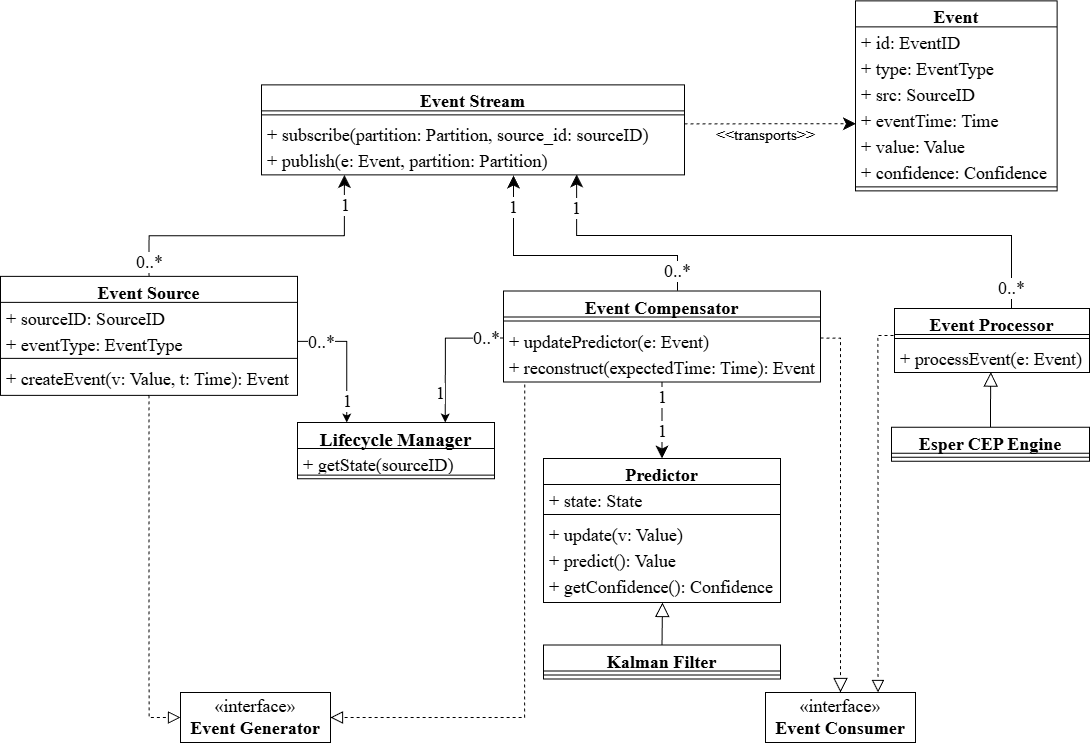

The diagram above was exported from draw.io. Its source (the exported page's mxGraphModel, read from the mxfile embedded in the PNG):
<mxGraphModel dx="1101" dy="784" grid="1" gridSize="9" guides="1" tooltips="1" connect="1" arrows="1" fold="1" page="1" pageScale="1" pageWidth="1100" pageHeight="850" math="0" shadow="0">
  <root>
    <mxCell id="0" />
    <mxCell id="1" parent="0" />
    <mxCell id="2" parent="1" style="swimlane;fontStyle=1;align=center;verticalAlign=top;childLayout=stackLayout;horizontal=1;startSize=26;horizontalStack=0;resizeParent=1;resizeParentMax=0;resizeLast=0;collapsible=1;marginBottom=0;whiteSpace=wrap;html=1;fontFamily=Times New Roman;fontSize=18;" value="Event Stream" vertex="1">
      <mxGeometry height="90" width="423" x="261" y="157.33" as="geometry">
        <mxRectangle height="30" width="100" x="140" y="90" as="alternateBounds" />
      </mxGeometry>
    </mxCell>
    <mxCell id="3" parent="2" style="line;strokeWidth=1;fillColor=none;align=left;verticalAlign=middle;spacingTop=-1;spacingLeft=3;spacingRight=3;rotatable=0;labelPosition=right;points=[];portConstraint=eastwest;strokeColor=inherit;fontFamily=Times New Roman;fontSize=18;" value="" vertex="1">
      <mxGeometry height="8" width="423" y="26" as="geometry" />
    </mxCell>
    <mxCell id="4" parent="2" style="text;strokeColor=none;fillColor=none;align=left;verticalAlign=top;spacingLeft=4;spacingRight=4;overflow=hidden;rotatable=0;points=[[0,0.5],[1,0.5]];portConstraint=eastwest;whiteSpace=wrap;html=1;fontFamily=Times New Roman;" value="&lt;font style=&quot;font-size: 18px;&quot;&gt;+ subscribe(partition: Partition, source_id: sourceID)&lt;/font&gt;" vertex="1">
      <mxGeometry height="26" width="423" y="34" as="geometry" />
    </mxCell>
    <mxCell id="5" parent="2" style="text;strokeColor=none;fillColor=none;align=left;verticalAlign=top;spacingLeft=4;spacingRight=4;overflow=hidden;rotatable=0;points=[[0,0.5],[1,0.5]];portConstraint=eastwest;whiteSpace=wrap;html=1;fontFamily=Times New Roman;fontSize=18;" value="+ publish(e: Event, partition: Partition)" vertex="1">
      <mxGeometry height="30" width="423" y="60" as="geometry" />
    </mxCell>
    <mxCell id="6" parent="1" style="swimlane;fontStyle=1;align=center;verticalAlign=top;childLayout=stackLayout;horizontal=1;startSize=26;horizontalStack=0;resizeParent=1;resizeParentMax=0;resizeLast=0;collapsible=1;marginBottom=0;whiteSpace=wrap;html=1;fontFamily=Times New Roman;fontSize=18;" value="Event" vertex="1">
      <mxGeometry height="190" width="201.65" x="855" y="73.33" as="geometry">
        <mxRectangle height="30" width="100" x="140" y="90" as="alternateBounds" />
      </mxGeometry>
    </mxCell>
    <mxCell id="7" parent="6" style="text;strokeColor=none;fillColor=none;align=left;verticalAlign=top;spacingLeft=4;spacingRight=4;overflow=hidden;rotatable=0;points=[[0,0.5],[1,0.5]];portConstraint=eastwest;whiteSpace=wrap;html=1;fontFamily=Times New Roman;fontSize=18;" value="&lt;span&gt;+ id: EventID&lt;/span&gt;" vertex="1">
      <mxGeometry height="26" width="201.65" y="26" as="geometry" />
    </mxCell>
    <mxCell id="8" parent="6" style="text;strokeColor=none;fillColor=none;align=left;verticalAlign=top;spacingLeft=4;spacingRight=4;overflow=hidden;rotatable=0;points=[[0,0.5],[1,0.5]];portConstraint=eastwest;whiteSpace=wrap;html=1;fontFamily=Times New Roman;fontSize=18;" value="&lt;div&gt;+ type: EventType&lt;/div&gt;" vertex="1">
      <mxGeometry height="26" width="201.65" y="52" as="geometry" />
    </mxCell>
    <mxCell id="9" parent="6" style="text;strokeColor=none;fillColor=none;align=left;verticalAlign=top;spacingLeft=4;spacingRight=4;overflow=hidden;rotatable=0;points=[[0,0.5],[1,0.5]];portConstraint=eastwest;whiteSpace=wrap;html=1;fontFamily=Times New Roman;fontSize=18;" value="&lt;div&gt;&lt;span style=&quot;background-color: transparent; color: light-dark(rgb(0, 0, 0), rgb(255, 255, 255));&quot;&gt;+ src: SourceID&lt;/span&gt;&lt;/div&gt;" vertex="1">
      <mxGeometry height="26" width="201.65" y="78" as="geometry" />
    </mxCell>
    <mxCell id="10" parent="6" style="text;strokeColor=none;fillColor=none;align=left;verticalAlign=top;spacingLeft=4;spacingRight=4;overflow=hidden;rotatable=0;points=[[0,0.5],[1,0.5]];portConstraint=eastwest;whiteSpace=wrap;html=1;fontFamily=Times New Roman;fontSize=18;" value="&lt;div&gt;&lt;span style=&quot;background-color: transparent; color: light-dark(rgb(0, 0, 0), rgb(255, 255, 255));&quot;&gt;+ eventTime: Time&lt;/span&gt;&lt;/div&gt;" vertex="1">
      <mxGeometry height="26" width="201.65" y="104" as="geometry" />
    </mxCell>
    <mxCell id="11" parent="6" style="text;strokeColor=none;fillColor=none;align=left;verticalAlign=top;spacingLeft=4;spacingRight=4;overflow=hidden;rotatable=0;points=[[0,0.5],[1,0.5]];portConstraint=eastwest;whiteSpace=wrap;html=1;fontFamily=Times New Roman;fontSize=18;" value="&lt;div&gt;&lt;span style=&quot;background-color: transparent; color: light-dark(rgb(0, 0, 0), rgb(255, 255, 255));&quot;&gt;+ value: Value&lt;/span&gt;&lt;/div&gt;" vertex="1">
      <mxGeometry height="26" width="201.65" y="130" as="geometry" />
    </mxCell>
    <mxCell id="12" parent="6" style="text;strokeColor=none;fillColor=none;align=left;verticalAlign=top;spacingLeft=4;spacingRight=4;overflow=hidden;rotatable=0;points=[[0,0.5],[1,0.5]];portConstraint=eastwest;whiteSpace=wrap;html=1;fontFamily=Times New Roman;fontSize=18;" value="&lt;div&gt;&lt;span style=&quot;background-color: transparent; color: light-dark(rgb(0, 0, 0), rgb(255, 255, 255));&quot;&gt;+ confidence: Confidence&lt;/span&gt;&lt;/div&gt;" vertex="1">
      <mxGeometry height="26" width="201.65" y="156" as="geometry" />
    </mxCell>
    <mxCell id="13" parent="6" style="line;strokeWidth=1;fillColor=none;align=left;verticalAlign=middle;spacingTop=-1;spacingLeft=3;spacingRight=3;rotatable=0;labelPosition=right;points=[];portConstraint=eastwest;strokeColor=inherit;fontFamily=Times New Roman;fontSize=18;" value="" vertex="1">
      <mxGeometry height="8" width="201.65" y="182" as="geometry" />
    </mxCell>
    <mxCell id="14" parent="1" style="swimlane;fontStyle=1;align=center;verticalAlign=top;childLayout=stackLayout;horizontal=1;startSize=26;horizontalStack=0;resizeParent=1;resizeParentMax=0;resizeLast=0;collapsible=1;marginBottom=0;whiteSpace=wrap;html=1;fontFamily=Times New Roman;fontSize=18;" value="Predictor" vertex="1">
      <mxGeometry height="144" width="237" x="543" y="531" as="geometry">
        <mxRectangle height="30" width="100" x="140" y="90" as="alternateBounds" />
      </mxGeometry>
    </mxCell>
    <mxCell id="15" parent="14" style="text;strokeColor=none;fillColor=none;align=left;verticalAlign=top;spacingLeft=4;spacingRight=4;overflow=hidden;rotatable=0;points=[[0,0.5],[1,0.5]];portConstraint=eastwest;whiteSpace=wrap;html=1;fontFamily=Times New Roman;fontSize=18;" value="+ state: State" vertex="1">
      <mxGeometry height="26" width="237" y="26" as="geometry" />
    </mxCell>
    <mxCell id="16" parent="14" style="line;strokeWidth=1;fillColor=none;align=left;verticalAlign=middle;spacingTop=-1;spacingLeft=3;spacingRight=3;rotatable=0;labelPosition=right;points=[];portConstraint=eastwest;strokeColor=inherit;fontFamily=Times New Roman;fontSize=18;" value="" vertex="1">
      <mxGeometry height="8" width="237" y="52" as="geometry" />
    </mxCell>
    <mxCell id="17" parent="14" style="text;strokeColor=none;fillColor=none;align=left;verticalAlign=top;spacingLeft=4;spacingRight=4;overflow=hidden;rotatable=0;points=[[0,0.5],[1,0.5]];portConstraint=eastwest;whiteSpace=wrap;html=1;fontFamily=Times New Roman;fontSize=18;" value="&lt;span&gt;+ update(v: Value)&lt;/span&gt;" vertex="1">
      <mxGeometry height="26" width="237" y="60" as="geometry" />
    </mxCell>
    <mxCell id="18" parent="14" style="text;strokeColor=none;fillColor=none;align=left;verticalAlign=top;spacingLeft=4;spacingRight=4;overflow=hidden;rotatable=0;points=[[0,0.5],[1,0.5]];portConstraint=eastwest;whiteSpace=wrap;html=1;fontFamily=Times New Roman;fontSize=18;" value="&lt;div&gt;+ predict(): Value&lt;/div&gt;" vertex="1">
      <mxGeometry height="26" width="237" y="86" as="geometry" />
    </mxCell>
    <mxCell id="19" parent="14" style="text;strokeColor=none;fillColor=none;align=left;verticalAlign=top;spacingLeft=4;spacingRight=4;overflow=hidden;rotatable=0;points=[[0,0.5],[1,0.5]];portConstraint=eastwest;whiteSpace=wrap;html=1;fontFamily=Times New Roman;fontSize=18;" value="&lt;span&gt;+ getConfidence(): Confidence&lt;/span&gt;" vertex="1">
      <mxGeometry height="32" width="237" y="112" as="geometry" />
    </mxCell>
    <mxCell id="20" edge="1" parent="1" source="23" style="edgeStyle=orthogonalEdgeStyle;rounded=0;orthogonalLoop=1;jettySize=auto;html=1;exitX=0.5;exitY=1;exitDx=0;exitDy=0;entryX=0.5;entryY=0;entryDx=0;entryDy=0;fontFamily=Times New Roman;fontSize=18;endSize=10;" target="14">
      <mxGeometry relative="1" as="geometry" />
    </mxCell>
    <mxCell id="21" connectable="0" parent="20" style="edgeLabel;html=1;align=center;verticalAlign=middle;resizable=0;points=[];fontFamily=Times New Roman;fontSize=18;" value="1" vertex="1">
      <mxGeometry relative="1" x="-0.7719" as="geometry">
        <mxPoint y="6" as="offset" />
      </mxGeometry>
    </mxCell>
    <mxCell id="22" connectable="0" parent="20" style="edgeLabel;html=1;align=center;verticalAlign=middle;resizable=0;points=[];fontFamily=Times New Roman;fontSize=18;" value="1" vertex="1">
      <mxGeometry relative="1" x="0.5427" as="geometry">
        <mxPoint y="-10" as="offset" />
      </mxGeometry>
    </mxCell>
    <mxCell id="23" parent="1" style="swimlane;fontStyle=1;align=center;verticalAlign=top;childLayout=stackLayout;horizontal=1;startSize=26;horizontalStack=0;resizeParent=1;resizeParentMax=0;resizeLast=0;collapsible=1;marginBottom=0;whiteSpace=wrap;html=1;fontFamily=Times New Roman;fontSize=18;" value="&lt;span class=&quot;BZ_Pyq_fadeIn&quot;&gt;Event Compensator&lt;/span&gt;" vertex="1">
      <mxGeometry height="91" width="317" x="503" y="363.56" as="geometry">
        <mxRectangle height="30" width="100" x="140" y="90" as="alternateBounds" />
      </mxGeometry>
    </mxCell>
    <mxCell id="24" parent="23" style="line;strokeWidth=1;fillColor=none;align=left;verticalAlign=middle;spacingTop=-1;spacingLeft=3;spacingRight=3;rotatable=0;labelPosition=right;points=[];portConstraint=eastwest;strokeColor=inherit;fontFamily=Times New Roman;fontSize=18;" value="" vertex="1">
      <mxGeometry height="8" width="317" y="26" as="geometry" />
    </mxCell>
    <mxCell id="25" parent="23" style="text;strokeColor=none;fillColor=none;align=left;verticalAlign=top;spacingLeft=4;spacingRight=4;overflow=hidden;rotatable=0;points=[[0,0.5],[1,0.5]];portConstraint=eastwest;whiteSpace=wrap;html=1;fontFamily=Times New Roman;fontSize=18;" value="&lt;span&gt;+ updatePredictor(e: Event)&lt;/span&gt;" vertex="1">
      <mxGeometry height="26" width="317" y="34" as="geometry" />
    </mxCell>
    <mxCell id="26" parent="23" style="text;strokeColor=none;fillColor=none;align=left;verticalAlign=top;spacingLeft=4;spacingRight=4;overflow=hidden;rotatable=0;points=[[0,0.5],[1,0.5]];portConstraint=eastwest;whiteSpace=wrap;html=1;fontFamily=Times New Roman;fontSize=18;" value="&lt;span&gt;+ reconstruct(expectedTime: Time): Event&lt;/span&gt;" vertex="1">
      <mxGeometry height="31" width="317" y="60" as="geometry" />
    </mxCell>
    <mxCell id="27" edge="1" parent="1" source="31" style="edgeStyle=orthogonalEdgeStyle;rounded=0;orthogonalLoop=1;jettySize=auto;html=1;exitX=0.5;exitY=0;exitDx=0;exitDy=0;entryX=0.196;entryY=1.007;entryDx=0;entryDy=0;entryPerimeter=0;fontFamily=Times New Roman;fontSize=18;endSize=10;" target="5">
      <mxGeometry relative="1" as="geometry">
        <Array as="points">
          <mxPoint x="206" y="308.33" />
          <mxPoint x="467" y="308.33" />
        </Array>
      </mxGeometry>
    </mxCell>
    <mxCell id="28" connectable="0" parent="27" style="edgeLabel;html=1;align=center;verticalAlign=middle;resizable=0;points=[];fontFamily=Times New Roman;fontSize=18;" value="1" vertex="1">
      <mxGeometry relative="1" x="0.8574" as="geometry">
        <mxPoint y="9" as="offset" />
      </mxGeometry>
    </mxCell>
    <mxCell id="29" connectable="0" parent="27" style="edgeLabel;html=1;align=center;verticalAlign=middle;resizable=0;points=[];fontFamily=Times New Roman;fontSize=18;" value="0..*" vertex="1">
      <mxGeometry relative="1" x="-0.9234" as="geometry">
        <mxPoint y="-3" as="offset" />
      </mxGeometry>
    </mxCell>
    <mxCell id="30" edge="1" parent="1" source="31" style="edgeStyle=orthogonalEdgeStyle;rounded=0;orthogonalLoop=1;jettySize=auto;html=1;exitX=0.5;exitY=1;exitDx=0;exitDy=0;entryX=0;entryY=0.5;entryDx=0;entryDy=0;dashed=1;endArrow=block;endFill=0;fontFamily=Times New Roman;fontSize=18;endSize=10;" target="49">
      <mxGeometry relative="1" as="geometry" />
    </mxCell>
    <mxCell id="31" parent="1" style="swimlane;fontStyle=1;align=center;verticalAlign=top;childLayout=stackLayout;horizontal=1;startSize=26;horizontalStack=0;resizeParent=1;resizeParentMax=0;resizeLast=0;collapsible=1;marginBottom=0;whiteSpace=wrap;html=1;fontFamily=Times New Roman;fontSize=18;" value="Event Source" vertex="1">
      <mxGeometry height="119" width="297" y="348.83" as="geometry">
        <mxRectangle height="30" width="100" x="140" y="90" as="alternateBounds" />
      </mxGeometry>
    </mxCell>
    <mxCell id="32" parent="31" style="text;strokeColor=none;fillColor=none;align=left;verticalAlign=top;spacingLeft=4;spacingRight=4;overflow=hidden;rotatable=0;points=[[0,0.5],[1,0.5]];portConstraint=eastwest;whiteSpace=wrap;html=1;fontFamily=Times New Roman;fontSize=18;" value="&lt;span&gt;+ sourceID: SourceID&lt;/span&gt;" vertex="1">
      <mxGeometry height="26" width="297" y="26" as="geometry" />
    </mxCell>
    <mxCell id="33" parent="31" style="text;strokeColor=none;fillColor=none;align=left;verticalAlign=top;spacingLeft=4;spacingRight=4;overflow=hidden;rotatable=0;points=[[0,0.5],[1,0.5]];portConstraint=eastwest;whiteSpace=wrap;html=1;fontFamily=Times New Roman;fontSize=18;" value="&lt;div&gt;+ eventType: EventType&lt;/div&gt;" vertex="1">
      <mxGeometry height="26" width="297" y="52" as="geometry" />
    </mxCell>
    <mxCell id="34" parent="31" style="line;strokeWidth=1;fillColor=none;align=left;verticalAlign=middle;spacingTop=-1;spacingLeft=3;spacingRight=3;rotatable=0;labelPosition=right;points=[];portConstraint=eastwest;strokeColor=inherit;fontFamily=Times New Roman;fontSize=18;" value="" vertex="1">
      <mxGeometry height="8" width="297" y="78" as="geometry" />
    </mxCell>
    <mxCell id="35" parent="31" style="text;strokeColor=none;fillColor=none;align=left;verticalAlign=top;spacingLeft=4;spacingRight=4;overflow=hidden;rotatable=0;points=[[0,0.5],[1,0.5]];portConstraint=eastwest;whiteSpace=wrap;html=1;fontFamily=Times New Roman;fontSize=18;" value="&lt;span&gt;+ createEvent(v: Value, t: Time): Event&lt;/span&gt;" vertex="1">
      <mxGeometry height="33" width="297" y="86" as="geometry" />
    </mxCell>
    <mxCell id="36" parent="1" style="swimlane;fontStyle=1;align=center;verticalAlign=top;childLayout=stackLayout;horizontal=1;startSize=26;horizontalStack=0;resizeParent=1;resizeParentMax=0;resizeLast=0;collapsible=1;marginBottom=0;whiteSpace=wrap;html=1;fontFamily=Times New Roman;fontSize=18;" value="Event Processor" vertex="1">
      <mxGeometry height="64" width="195" x="894" y="381.02" as="geometry">
        <mxRectangle height="30" width="100" x="140" y="90" as="alternateBounds" />
      </mxGeometry>
    </mxCell>
    <mxCell id="37" parent="36" style="line;strokeWidth=1;fillColor=none;align=left;verticalAlign=middle;spacingTop=-1;spacingLeft=3;spacingRight=3;rotatable=0;labelPosition=right;points=[];portConstraint=eastwest;strokeColor=inherit;fontFamily=Times New Roman;fontSize=18;" value="" vertex="1">
      <mxGeometry height="8" width="195" y="26" as="geometry" />
    </mxCell>
    <mxCell id="38" parent="36" style="text;strokeColor=none;fillColor=none;align=left;verticalAlign=top;spacingLeft=4;spacingRight=4;overflow=hidden;rotatable=0;points=[[0,0.5],[1,0.5]];portConstraint=eastwest;whiteSpace=wrap;html=1;fontFamily=Times New Roman;fontSize=18;" value="+ processEvent(e: Event)" vertex="1">
      <mxGeometry height="30" width="195" y="34" as="geometry" />
    </mxCell>
    <mxCell id="39" edge="1" parent="1" source="23" style="edgeStyle=orthogonalEdgeStyle;rounded=0;orthogonalLoop=1;jettySize=auto;html=1;fontFamily=Times New Roman;fontSize=18;exitX=0.549;exitY=-0.008;exitDx=0;exitDy=0;exitPerimeter=0;endSize=10;">
      <mxGeometry relative="1" as="geometry">
        <Array as="points">
          <mxPoint x="677" y="328" />
          <mxPoint x="513" y="328" />
        </Array>
        <mxPoint x="716" y="368.33" as="sourcePoint" />
        <mxPoint x="513" y="248" as="targetPoint" />
      </mxGeometry>
    </mxCell>
    <mxCell id="40" connectable="0" parent="39" style="edgeLabel;html=1;align=center;verticalAlign=middle;resizable=0;points=[];fontFamily=Times New Roman;fontSize=18;" value="0..*" vertex="1">
      <mxGeometry relative="1" x="-0.8531" y="-1" as="geometry">
        <mxPoint x="-2" as="offset" />
      </mxGeometry>
    </mxCell>
    <mxCell id="41" connectable="0" parent="39" style="edgeLabel;html=1;align=center;verticalAlign=middle;resizable=0;points=[];fontFamily=Times New Roman;fontSize=18;" value="1" vertex="1">
      <mxGeometry relative="1" x="0.7649" y="1" as="geometry">
        <mxPoint y="-2" as="offset" />
      </mxGeometry>
    </mxCell>
    <mxCell id="42" edge="1" parent="1" source="36" style="edgeStyle=orthogonalEdgeStyle;rounded=0;orthogonalLoop=1;jettySize=auto;html=1;entryX=0.745;entryY=0.988;entryDx=0;entryDy=0;entryPerimeter=0;exitX=0.5;exitY=0;exitDx=0;exitDy=0;fontFamily=Times New Roman;fontSize=18;endSize=10;" target="5">
      <mxGeometry relative="1" as="geometry">
        <Array as="points">
          <mxPoint x="1011" y="308" />
          <mxPoint x="576" y="308" />
        </Array>
        <mxPoint x="996" y="348.33" as="sourcePoint" />
      </mxGeometry>
    </mxCell>
    <mxCell id="43" connectable="0" parent="42" style="edgeLabel;html=1;align=center;verticalAlign=middle;resizable=0;points=[];fontFamily=Times New Roman;fontSize=18;" value="1" vertex="1">
      <mxGeometry relative="1" x="0.9036" y="-1" as="geometry">
        <mxPoint x="-2" y="5" as="offset" />
      </mxGeometry>
    </mxCell>
    <mxCell id="44" connectable="0" parent="42" style="edgeLabel;html=1;align=center;verticalAlign=middle;resizable=0;points=[];fontFamily=Times New Roman;fontSize=18;" value="0..*" vertex="1">
      <mxGeometry relative="1" x="-0.94" y="2" as="geometry">
        <mxPoint x="2" y="-19" as="offset" />
      </mxGeometry>
    </mxCell>
    <mxCell id="45" parent="1" style="swimlane;fontStyle=1;align=center;verticalAlign=top;childLayout=stackLayout;horizontal=1;startSize=26;horizontalStack=0;resizeParent=1;resizeParentMax=0;resizeLast=0;collapsible=1;marginBottom=0;whiteSpace=wrap;html=1;fontFamily=Times New Roman;fontSize=18;" value="&lt;span style=&quot;font-size: 19px;&quot;&gt;Lifecycle Manager&lt;/span&gt;" vertex="1">
      <mxGeometry height="56.222222222222214" width="197" x="297" y="495" as="geometry">
        <mxRectangle height="30" width="100" x="140" y="90" as="alternateBounds" />
      </mxGeometry>
    </mxCell>
    <mxCell id="46" parent="45" style="text;strokeColor=none;fillColor=none;align=left;verticalAlign=top;spacingLeft=4;spacingRight=4;overflow=hidden;rotatable=0;points=[[0,0.5],[1,0.5]];portConstraint=eastwest;html=1;whiteSpace=wrap;fontFamily=Times New Roman;fontSize=18;" value="+ getState(sourceID)" vertex="1">
      <mxGeometry height="23.111111111111107" width="197" y="26" as="geometry" />
    </mxCell>
    <mxCell id="47" parent="45" style="line;strokeWidth=1;fillColor=none;align=left;verticalAlign=middle;spacingTop=-1;spacingLeft=3;spacingRight=3;rotatable=0;labelPosition=right;points=[];portConstraint=eastwest;strokeColor=inherit;fontFamily=Times New Roman;fontSize=18;" value="" vertex="1">
      <mxGeometry height="7.11111111111111" width="197" y="49.11111111111111" as="geometry" />
    </mxCell>
    <mxCell id="48" parent="1" style="html=1;whiteSpace=wrap;fontFamily=Times New Roman;fontSize=18;" value="«interface»&lt;br&gt;&lt;b&gt;Event Consumer&lt;/b&gt;" vertex="1">
      <mxGeometry height="50" width="150" x="765" y="765" as="geometry" />
    </mxCell>
    <mxCell id="49" parent="1" style="html=1;whiteSpace=wrap;fontFamily=Times New Roman;fontSize=18;" value="«interface»&lt;br&gt;&lt;b&gt;Event Generator&lt;/b&gt;" vertex="1">
      <mxGeometry height="50" width="150" x="180" y="765" as="geometry" />
    </mxCell>
    <mxCell id="50" edge="1" parent="1" source="26" style="edgeStyle=orthogonalEdgeStyle;rounded=0;orthogonalLoop=1;jettySize=auto;html=1;exitX=0.067;exitY=1.079;exitDx=0;exitDy=0;entryX=1;entryY=0.5;entryDx=0;entryDy=0;dashed=1;endArrow=block;endFill=0;fontFamily=Times New Roman;fontSize=18;endSize=10;exitPerimeter=0;" target="49">
      <mxGeometry relative="1" as="geometry">
        <Array as="points">
          <mxPoint x="524" y="790" />
        </Array>
      </mxGeometry>
    </mxCell>
    <mxCell id="51" edge="1" parent="1" source="36" style="edgeStyle=orthogonalEdgeStyle;rounded=0;orthogonalLoop=1;jettySize=auto;html=1;exitX=0;exitY=0.5;exitDx=0;exitDy=0;entryX=0.75;entryY=0;entryDx=0;entryDy=0;dashed=1;endArrow=block;endFill=0;fontFamily=Times New Roman;fontSize=18;endSize=10;" target="48">
      <mxGeometry relative="1" as="geometry">
        <Array as="points">
          <mxPoint x="878" y="408" />
        </Array>
        <mxPoint x="1133.2979999999998" y="431.6059999999999" as="sourcePoint" />
      </mxGeometry>
    </mxCell>
    <mxCell id="52" edge="1" parent="1" style="edgeStyle=orthogonalEdgeStyle;rounded=0;orthogonalLoop=1;jettySize=auto;html=1;exitX=1;exitY=0.5;exitDx=0;exitDy=0;dashed=1;fontSize=18;entryX=0.002;entryY=0.729;entryDx=0;entryDy=0;entryPerimeter=0;endSize=10;fontFamily=Times New Roman;" target="10">
      <mxGeometry relative="1" as="geometry">
        <Array as="points" />
        <mxPoint x="684" y="196.33000000000004" as="sourcePoint" />
        <mxPoint x="825" y="196.33" as="targetPoint" />
      </mxGeometry>
    </mxCell>
    <mxCell id="53" connectable="0" parent="52" style="edgeLabel;html=1;align=center;verticalAlign=middle;resizable=0;points=[];fontSize=16;fontFamily=Times New Roman;" value="&amp;lt;&amp;lt;transports&amp;gt;&amp;gt;" vertex="1">
      <mxGeometry relative="1" x="-0.1346" as="geometry">
        <mxPoint x="6" y="10" as="offset" />
      </mxGeometry>
    </mxCell>
    <mxCell id="54" edge="1" parent="1" source="33" style="edgeStyle=orthogonalEdgeStyle;rounded=0;orthogonalLoop=1;jettySize=auto;html=1;exitX=1;exitY=0.5;exitDx=0;exitDy=0;entryX=0.25;entryY=0;entryDx=0;entryDy=0;fontFamily=Times New Roman;" target="45">
      <mxGeometry relative="1" as="geometry">
        <mxPoint x="296.9999999999998" y="457.05999999999995" as="sourcePoint" />
      </mxGeometry>
    </mxCell>
    <mxCell id="55" connectable="0" parent="54" style="edgeLabel;html=1;align=center;verticalAlign=middle;resizable=0;points=[];fontSize=18;fontFamily=Times New Roman;" value="1" vertex="1">
      <mxGeometry relative="1" x="0.8018" as="geometry">
        <mxPoint y="-8" as="offset" />
      </mxGeometry>
    </mxCell>
    <mxCell id="56" connectable="0" parent="54" style="edgeLabel;html=1;align=center;verticalAlign=middle;resizable=0;points=[];fontFamily=Times New Roman;" value="&lt;font style=&quot;font-size: 18px;&quot;&gt;0..*&lt;/font&gt;" vertex="1">
      <mxGeometry relative="1" x="-0.7934" as="geometry">
        <mxPoint x="10" as="offset" />
      </mxGeometry>
    </mxCell>
    <mxCell id="57" edge="1" parent="1" source="25" style="edgeStyle=orthogonalEdgeStyle;rounded=0;orthogonalLoop=1;jettySize=auto;html=1;exitX=0;exitY=0.5;exitDx=0;exitDy=0;entryX=0.75;entryY=0;entryDx=0;entryDy=0;fontFamily=Times New Roman;" target="45">
      <mxGeometry relative="1" as="geometry" />
    </mxCell>
    <mxCell id="58" connectable="0" parent="57" style="edgeLabel;html=1;align=center;verticalAlign=middle;resizable=0;points=[];fontSize=18;fontFamily=Times New Roman;" value="1" vertex="1">
      <mxGeometry relative="1" x="0.8484" y="-2" as="geometry">
        <mxPoint x="-3" y="-19" as="offset" />
      </mxGeometry>
    </mxCell>
    <mxCell id="59" connectable="0" parent="57" style="edgeLabel;html=1;align=center;verticalAlign=middle;resizable=0;points=[];fontSize=18;fontFamily=Times New Roman;" value="0..*" vertex="1">
      <mxGeometry relative="1" x="-0.8155" as="geometry">
        <mxPoint x="-5" as="offset" />
      </mxGeometry>
    </mxCell>
    <mxCell id="60" parent="1" style="swimlane;fontStyle=1;align=center;verticalAlign=top;childLayout=stackLayout;horizontal=1;startSize=26;horizontalStack=0;resizeParent=1;resizeParentMax=0;resizeLast=0;collapsible=1;marginBottom=0;whiteSpace=wrap;html=1;fontFamily=Times New Roman;fontSize=18;" value="Kalman Filter" vertex="1">
      <mxGeometry height="34" width="237" x="543" y="717.5600000000001" as="geometry">
        <mxRectangle height="30" width="100" x="140" y="90" as="alternateBounds" />
      </mxGeometry>
    </mxCell>
    <mxCell id="61" parent="60" style="line;strokeWidth=1;fillColor=none;align=left;verticalAlign=middle;spacingTop=-1;spacingLeft=3;spacingRight=3;rotatable=0;labelPosition=right;points=[];portConstraint=eastwest;strokeColor=inherit;fontFamily=Times New Roman;fontSize=18;" value="" vertex="1">
      <mxGeometry height="8" width="237" y="26" as="geometry" />
    </mxCell>
    <mxCell id="62" edge="1" parent="1" source="60" style="edgeStyle=orthogonalEdgeStyle;rounded=0;orthogonalLoop=1;jettySize=auto;html=1;exitX=0.5;exitY=0;exitDx=0;exitDy=0;entryX=0.502;entryY=1;entryDx=0;entryDy=0;entryPerimeter=0;endArrow=block;endFill=0;endSize=12;" target="19">
      <mxGeometry relative="1" as="geometry" />
    </mxCell>
    <mxCell id="63" parent="1" style="swimlane;fontStyle=1;align=center;verticalAlign=top;childLayout=stackLayout;horizontal=1;startSize=26;horizontalStack=0;resizeParent=1;resizeParentMax=0;resizeLast=0;collapsible=1;marginBottom=0;whiteSpace=wrap;html=1;fontFamily=Times New Roman;fontSize=18;" value="Esper CEP Engine" vertex="1">
      <mxGeometry height="34" width="198" x="891" y="499.69" as="geometry">
        <mxRectangle height="30" width="100" x="140" y="90" as="alternateBounds" />
      </mxGeometry>
    </mxCell>
    <mxCell id="64" parent="63" style="line;strokeWidth=1;fillColor=none;align=left;verticalAlign=middle;spacingTop=-1;spacingLeft=3;spacingRight=3;rotatable=0;labelPosition=right;points=[];portConstraint=eastwest;strokeColor=inherit;fontFamily=Times New Roman;fontSize=18;" value="" vertex="1">
      <mxGeometry height="8" width="198" y="26" as="geometry" />
    </mxCell>
    <mxCell id="65" edge="1" parent="1" source="63" style="edgeStyle=orthogonalEdgeStyle;rounded=0;orthogonalLoop=1;jettySize=auto;html=1;exitX=0.5;exitY=0;exitDx=0;exitDy=0;entryX=0.494;entryY=0.986;entryDx=0;entryDy=0;entryPerimeter=0;endSize=12;endArrow=block;endFill=0;" target="38">
      <mxGeometry relative="1" as="geometry" />
    </mxCell>
    <mxCell id="66" edge="1" parent="1" source="25" style="edgeStyle=orthogonalEdgeStyle;rounded=0;orthogonalLoop=1;jettySize=auto;html=1;exitX=1;exitY=0.5;exitDx=0;exitDy=0;entryX=0.5;entryY=0;entryDx=0;entryDy=0;endSize=12;dashed=1;endArrow=block;endFill=0;" target="48">
      <mxGeometry relative="1" as="geometry" />
    </mxCell>
  </root>
</mxGraphModel>